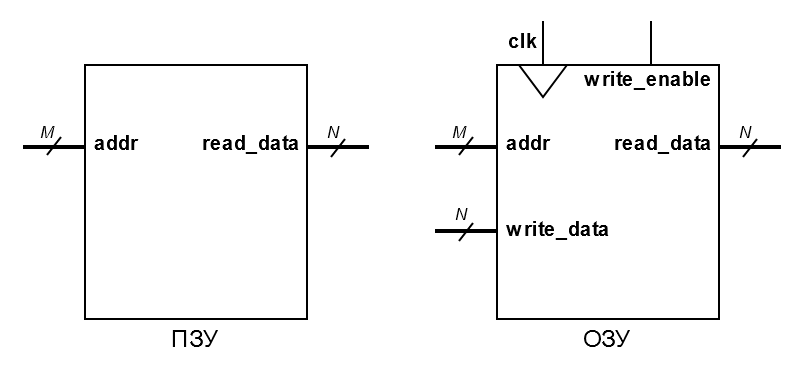

The diagram above was exported from draw.io. Its source (the exported page's mxGraphModel, read from the mxfile embedded in the PNG):
<mxGraphModel dx="555" dy="513" grid="1" gridSize="1" guides="1" tooltips="1" connect="1" arrows="1" fold="1" page="1" pageScale="1" pageWidth="827" pageHeight="1169" math="0" shadow="0">
  <root>
    <mxCell id="0" />
    <mxCell id="1" parent="0" />
    <mxCell id="2" value="" style="rounded=0;whiteSpace=wrap;html=1;" vertex="1" parent="1">
      <mxGeometry x="136" y="456" width="111" height="127" as="geometry" />
    </mxCell>
    <mxCell id="3" value="addr" style="text;html=1;strokeColor=none;fillColor=none;align=left;verticalAlign=middle;whiteSpace=wrap;rounded=0;fontSize=10;fontStyle=1" vertex="1" parent="1">
      <mxGeometry x="139" y="487" width="30" height="17" as="geometry" />
    </mxCell>
    <mxCell id="4" value="read_data" style="text;html=1;strokeColor=none;fillColor=none;align=right;verticalAlign=middle;whiteSpace=wrap;rounded=0;fontSize=10;fontStyle=1" vertex="1" parent="1">
      <mxGeometry x="186" y="487" width="60" height="17" as="geometry" />
    </mxCell>
    <mxCell id="5" value="" style="endArrow=none;html=1;rounded=0;entryX=-0.007;entryY=0.345;entryDx=0;entryDy=0;entryPerimeter=0;strokeWidth=2;" edge="1" parent="1">
      <mxGeometry width="50" height="50" relative="1" as="geometry">
        <mxPoint x="105" y="497" as="sourcePoint" />
        <mxPoint x="136.00299999999996" y="497.00499999999994" as="targetPoint" />
      </mxGeometry>
    </mxCell>
    <mxCell id="6" value="" style="endArrow=none;html=1;rounded=0;" edge="1" parent="1">
      <mxGeometry width="50" height="50" relative="1" as="geometry">
        <mxPoint x="117" y="501" as="sourcePoint" />
        <mxPoint x="124" y="492" as="targetPoint" />
      </mxGeometry>
    </mxCell>
    <mxCell id="7" value="" style="endArrow=none;html=1;rounded=0;entryX=-0.007;entryY=0.345;entryDx=0;entryDy=0;entryPerimeter=0;strokeWidth=2;" edge="1" parent="1">
      <mxGeometry width="50" height="50" relative="1" as="geometry">
        <mxPoint x="247" y="497" as="sourcePoint" />
        <mxPoint x="278.00299999999993" y="497.00499999999994" as="targetPoint" />
      </mxGeometry>
    </mxCell>
    <mxCell id="8" value="" style="endArrow=none;html=1;rounded=0;" edge="1" parent="1">
      <mxGeometry width="50" height="50" relative="1" as="geometry">
        <mxPoint x="259" y="502" as="sourcePoint" />
        <mxPoint x="266" y="493" as="targetPoint" />
      </mxGeometry>
    </mxCell>
    <mxCell id="9" value="M" style="text;html=1;strokeColor=none;fillColor=none;align=center;verticalAlign=middle;whiteSpace=wrap;rounded=0;fontSize=8;fontStyle=2" vertex="1" parent="1">
      <mxGeometry x="111" y="481" width="13" height="17" as="geometry" />
    </mxCell>
    <mxCell id="10" value="N" style="text;html=1;strokeColor=none;fillColor=none;align=center;verticalAlign=middle;whiteSpace=wrap;rounded=0;fontSize=8;fontStyle=2" vertex="1" parent="1">
      <mxGeometry x="254" y="481" width="13" height="17" as="geometry" />
    </mxCell>
    <mxCell id="11" value="ПЗУ" style="text;html=1;strokeColor=none;fillColor=none;align=center;verticalAlign=middle;whiteSpace=wrap;rounded=0;" vertex="1" parent="1">
      <mxGeometry x="179" y="585" width="25" height="16" as="geometry" />
    </mxCell>
    <mxCell id="12" value="" style="rounded=0;whiteSpace=wrap;html=1;" vertex="1" parent="1">
      <mxGeometry x="342" y="456" width="111" height="127" as="geometry" />
    </mxCell>
    <mxCell id="13" value="addr" style="text;html=1;strokeColor=none;fillColor=none;align=left;verticalAlign=middle;whiteSpace=wrap;rounded=0;fontSize=10;fontStyle=1" vertex="1" parent="1">
      <mxGeometry x="345" y="487" width="30" height="17" as="geometry" />
    </mxCell>
    <mxCell id="14" value="read_data" style="text;html=1;strokeColor=none;fillColor=none;align=right;verticalAlign=middle;whiteSpace=wrap;rounded=0;fontSize=10;fontStyle=1" vertex="1" parent="1">
      <mxGeometry x="392" y="487" width="60" height="17" as="geometry" />
    </mxCell>
    <mxCell id="15" value="" style="endArrow=none;html=1;rounded=0;entryX=-0.007;entryY=0.345;entryDx=0;entryDy=0;entryPerimeter=0;strokeWidth=2;" edge="1" parent="1">
      <mxGeometry width="50" height="50" relative="1" as="geometry">
        <mxPoint x="311" y="497" as="sourcePoint" />
        <mxPoint x="342.00299999999993" y="497.00499999999994" as="targetPoint" />
      </mxGeometry>
    </mxCell>
    <mxCell id="16" value="" style="endArrow=none;html=1;rounded=0;" edge="1" parent="1">
      <mxGeometry width="50" height="50" relative="1" as="geometry">
        <mxPoint x="323" y="501" as="sourcePoint" />
        <mxPoint x="330" y="492" as="targetPoint" />
      </mxGeometry>
    </mxCell>
    <mxCell id="17" value="" style="endArrow=none;html=1;rounded=0;entryX=-0.007;entryY=0.345;entryDx=0;entryDy=0;entryPerimeter=0;strokeWidth=2;" edge="1" parent="1">
      <mxGeometry width="50" height="50" relative="1" as="geometry">
        <mxPoint x="311" y="539" as="sourcePoint" />
        <mxPoint x="342.00299999999993" y="539.0049999999999" as="targetPoint" />
      </mxGeometry>
    </mxCell>
    <mxCell id="18" value="" style="endArrow=none;html=1;rounded=0;" edge="1" parent="1">
      <mxGeometry width="50" height="50" relative="1" as="geometry">
        <mxPoint x="323" y="544" as="sourcePoint" />
        <mxPoint x="330" y="535" as="targetPoint" />
      </mxGeometry>
    </mxCell>
    <mxCell id="19" value="M" style="text;html=1;strokeColor=none;fillColor=none;align=center;verticalAlign=middle;whiteSpace=wrap;rounded=0;fontSize=8;fontStyle=2" vertex="1" parent="1">
      <mxGeometry x="317" y="481" width="13" height="17" as="geometry" />
    </mxCell>
    <mxCell id="20" value="N" style="text;html=1;strokeColor=none;fillColor=none;align=center;verticalAlign=middle;whiteSpace=wrap;rounded=0;fontSize=8;fontStyle=2" vertex="1" parent="1">
      <mxGeometry x="318" y="523" width="13" height="17" as="geometry" />
    </mxCell>
    <mxCell id="21" value="ОЗУ" style="text;html=1;strokeColor=none;fillColor=none;align=center;verticalAlign=middle;whiteSpace=wrap;rounded=0;" vertex="1" parent="1">
      <mxGeometry x="385" y="585" width="25" height="16" as="geometry" />
    </mxCell>
    <mxCell id="22" value="" style="triangle;whiteSpace=wrap;html=1;rotation=90;" vertex="1" parent="1">
      <mxGeometry x="357" y="452" width="16" height="24" as="geometry" />
    </mxCell>
    <mxCell id="23" value="write_enable" style="text;html=1;strokeColor=none;fillColor=none;align=right;verticalAlign=middle;whiteSpace=wrap;rounded=0;fontSize=10;fontStyle=1" vertex="1" parent="1">
      <mxGeometry x="384" y="454" width="68" height="17" as="geometry" />
    </mxCell>
    <mxCell id="24" value="write_data" style="text;html=1;strokeColor=none;fillColor=none;align=left;verticalAlign=middle;whiteSpace=wrap;rounded=0;fontSize=10;fontStyle=1" vertex="1" parent="1">
      <mxGeometry x="345" y="529" width="60" height="17" as="geometry" />
    </mxCell>
    <mxCell id="25" value="" style="endArrow=none;html=1;rounded=0;" edge="1" parent="1">
      <mxGeometry width="50" height="50" relative="1" as="geometry">
        <mxPoint x="365" y="456" as="sourcePoint" />
        <mxPoint x="365" y="434" as="targetPoint" />
      </mxGeometry>
    </mxCell>
    <mxCell id="26" value="" style="endArrow=none;html=1;rounded=0;" edge="1" parent="1">
      <mxGeometry width="50" height="50" relative="1" as="geometry">
        <mxPoint x="419" y="456" as="sourcePoint" />
        <mxPoint x="419" y="434" as="targetPoint" />
      </mxGeometry>
    </mxCell>
    <mxCell id="27" value="clk" style="text;html=1;strokeColor=none;fillColor=none;align=right;verticalAlign=middle;whiteSpace=wrap;rounded=0;fontSize=10;fontStyle=1" vertex="1" parent="1">
      <mxGeometry x="359" y="435" width="6" height="17" as="geometry" />
    </mxCell>
    <mxCell id="28" value="" style="endArrow=none;html=1;rounded=0;entryX=-0.007;entryY=0.345;entryDx=0;entryDy=0;entryPerimeter=0;strokeWidth=2;" edge="1" parent="1">
      <mxGeometry width="50" height="50" relative="1" as="geometry">
        <mxPoint x="453" y="497" as="sourcePoint" />
        <mxPoint x="484.00299999999993" y="497.0049999999999" as="targetPoint" />
      </mxGeometry>
    </mxCell>
    <mxCell id="29" value="" style="endArrow=none;html=1;rounded=0;" edge="1" parent="1">
      <mxGeometry width="50" height="50" relative="1" as="geometry">
        <mxPoint x="465" y="502" as="sourcePoint" />
        <mxPoint x="472" y="493" as="targetPoint" />
      </mxGeometry>
    </mxCell>
    <mxCell id="30" value="N" style="text;html=1;strokeColor=none;fillColor=none;align=center;verticalAlign=middle;whiteSpace=wrap;rounded=0;fontSize=8;fontStyle=2" vertex="1" parent="1">
      <mxGeometry x="460" y="481" width="13" height="17" as="geometry" />
    </mxCell>
  </root>
</mxGraphModel>